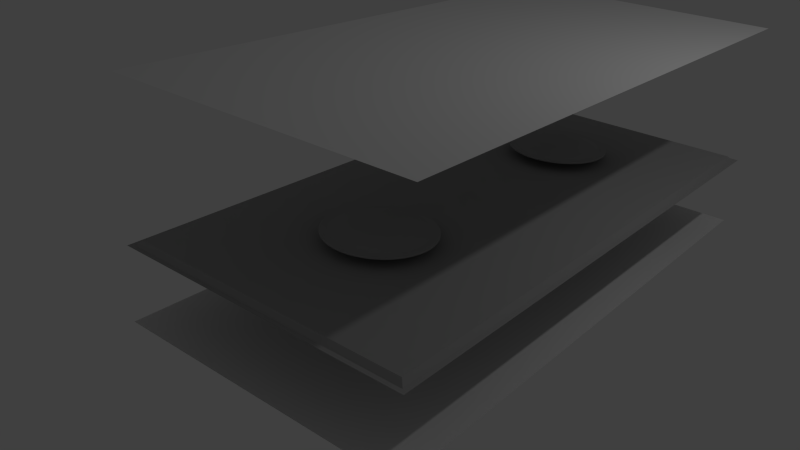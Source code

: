 # Source: light01.blend  (saved by Blender 2.74.0; exported with 4.5.12 LTS)
import bpy
from mathutils import Matrix  # noqa: F401  (used for matrix-valued properties, if any)

bpy.ops.wm.read_factory_settings(use_empty=True)
scene = bpy.context.scene
scene.name = 'Scene'

# ---- collections
col_collection_1 = bpy.data.collections.new('Collection 1'); scene.collection.children.link(col_collection_1)

# ---- materials (node trees are filled in below, after node groups)
mat_output = bpy.data.materials.new('output')
mat_output.alpha_threshold = 0.0
mat_output.use_transparent_shadow = False
mat_output.roughness = 0.5
mat_light01 = bpy.data.materials.new('light01')
mat_light01.alpha_threshold = 0.0
mat_light01.use_transparent_shadow = False
mat_light01.roughness = 0.5
mat_metal1 = bpy.data.materials.new('metal1')
mat_metal1.alpha_threshold = 0.0
mat_metal1.use_transparent_shadow = False
mat_metal1.diffuse_color = (0.4, 0.4, 0.4, 1.0)
mat_metal1.specular_color = (0.8, 0.8, 0.8)
mat_metal1.roughness = 0.5
mat_metal1.specular_intensity = 0.75
mat_metal1.line_color = (0.0, 0.0, 0.0, 1.0)

# ---- material node trees

# ---- world
world_world = bpy.data.worlds.new('World'); scene.world = world_world
world_world.color = (0.05088, 0.05088, 0.05088)
world_world.use_sun_shadow = False
world_world.sun_shadow_jitter_overblur = 0.0
world_world.cycles.sampling_method = 'MANUAL'
world_world.cycles.sample_map_resolution = 256

# ---- cameras
cam_camera = bpy.data.cameras.new('Camera')
cam_camera.clip_end = 100.0
cam_camera.lens = 35.0
cam_camera.sensor_width = 32.0
cam_camera.sensor_height = 18.0
cam_camera.ortho_scale = 7.314
cam_camera.dof.focus_distance = 0.0
cam_camera.dof.aperture_fstop = 128.0

# ---- lights
light_lamp = bpy.data.lights.new('Lamp', 'POINT')
light_lamp.transmission_factor = 0.0
light_lamp.cutoff_distance = 30.0
light_lamp.energy = 100.0
light_lamp.shadow_buffer_clip_start = 1.001
light_lamp.shadow_soft_size = 0.1
light_lamp.shadow_maximum_resolution = 0.006
light_lamp.use_absolute_resolution = True
light_lamp.cycles.use_multiple_importance_sampling = False

# ---- meshes
me_plane_001 = bpy.data.meshes.new('Plane.001')
me_plane_001.from_pydata([(1.0, -2.0, 0.0), (-1.0, -2.0, 0.0), (1.0, 2.0, 0.0), (-1.0, 2.0, 0.0)], [], [(1, 0, 2, 3)])
me_plane_001.polygons.foreach_set('material_index', [1])
_uv = me_plane_001.uv_layers.new(name='UVMap')
_uv.uv.foreach_set('vector', [0.0, 0.0, 1.0, 0.0, 1.0, 1.0, 0.0, 1.0])
me_plane_001.materials.append(mat_output)
me_plane_001.materials.append(mat_light01)
me_plane_001.use_remesh_preserve_volume = False
me_plane_001.use_remesh_preserve_attributes = False
me_plane_001.use_mirror_vertex_groups = False
me_plane_001.update()
me_plane_003 = bpy.data.meshes.new('Plane.003')
me_plane_003.from_pydata([(1.0, -2.0, 0.0), (-1.0, -2.0, 0.0), (1.0, 2.0, 0.0), (-1.0, 2.0, 0.0)], [], [(1, 0, 2, 3)])
_uv = me_plane_003.uv_layers.new(name='UVMap')
_uv.uv.foreach_set('vector', [0.0, 0.0, 1.0, 0.0, 1.0, 1.0, 0.0, 1.0])
me_plane_003.materials.append(mat_output)
me_plane_003.use_remesh_preserve_volume = False
me_plane_003.use_remesh_preserve_attributes = False
me_plane_003.use_mirror_vertex_groups = False
me_plane_003.update()
me_plane = bpy.data.meshes.new('Plane')
me_plane.from_pydata([(0.0, -0.65, 0.09375), (0.0, -0.65, 0.1016), (0.03229, -0.6515, 0.09375), (0.03229, -0.6515, 0.1016), (0.06431, -0.656, 0.09375), (0.06431, -0.656, 0.1016), (0.09578, -0.6634, 0.09375), (0.09578, -0.6634, 0.1016), (0.1264, -0.6736, 0.09375), (0.1264, -0.6736, 0.1016), (0.156, -0.6867, 0.09375), (0.156, -0.6867, 0.1016), (0.1843, -0.7024, 0.09375), (0.1843, -0.7024, 0.1016), (0.2109, -0.7207, 0.09375), (0.2109, -0.7207, 0.1016), (0.2358, -0.7413, 0.09375), (0.2358, -0.7413, 0.1016), (0.2587, -0.7642, 0.09375), (0.2587, -0.7642, 0.1016), (0.2793, -0.7891, 0.09375), (0.2793, -0.7891, 0.1016), (0.2976, -0.8157, 0.09375), (0.2976, -0.8157, 0.1016), (0.3133, -0.844, 0.09375), (0.3133, -0.844, 0.1016), (0.3264, -0.8736, 0.09375), (0.3264, -0.8736, 0.1016), (0.3366, -0.9042, 0.09375), (0.3366, -0.9042, 0.1016), (0.344, -0.9357, 0.09375), (0.344, -0.9357, 0.1016), (0.3485, -0.9677, 0.09375), (0.3485, -0.9677, 0.1016), (0.35, -1.0, 0.09375), (0.35, -1.0, 0.1016), (0.3485, -1.032, 0.09375), (0.3485, -1.032, 0.1016), (0.344, -1.064, 0.09375), (0.344, -1.064, 0.1016), (0.3366, -1.096, 0.09375), (0.3366, -1.096, 0.1016), (0.3264, -1.126, 0.09375), (0.3264, -1.126, 0.1016), (0.3133, -1.156, 0.09375), (0.3133, -1.156, 0.1016), (0.2976, -1.184, 0.09375), (0.2976, -1.184, 0.1016), (0.2793, -1.211, 0.09375), (0.2793, -1.211, 0.1016), (0.2587, -1.236, 0.09375), (0.2587, -1.236, 0.1016), (0.2358, -1.259, 0.09375), (0.2358, -1.259, 0.1016), (0.2109, -1.279, 0.09375), (0.2109, -1.279, 0.1016), (0.1843, -1.298, 0.09375), (0.1843, -1.298, 0.1016), (0.156, -1.313, 0.09375), (0.156, -1.313, 0.1016), (0.1264, -1.326, 0.09375), (0.1264, -1.326, 0.1016), (0.09578, -1.337, 0.09375), (0.09578, -1.337, 0.1016), (0.06431, -1.344, 0.09375), (0.06431, -1.344, 0.1016), (0.03229, -1.349, 0.09375), (0.03229, -1.349, 0.1016), (-3.644e-07, -1.35, 0.09375), (-3.644e-07, -1.35, 0.1016), (-0.03229, -1.349, 0.09375), (-0.03229, -1.349, 0.1016), (-0.06431, -1.344, 0.09375), (-0.06431, -1.344, 0.1016), (-0.09578, -1.337, 0.09375), (-0.09578, -1.337, 0.1016), (-0.1264, -1.326, 0.09375), (-0.1264, -1.326, 0.1016), (-0.156, -1.313, 0.09375), (-0.156, -1.313, 0.1016), (-0.1843, -1.298, 0.09375), (-0.1843, -1.298, 0.1016), (-0.2109, -1.279, 0.09375), (-0.2109, -1.279, 0.1016), (-0.2358, -1.259, 0.09375), (-0.2358, -1.259, 0.1016), (-0.2587, -1.236, 0.09375), (-0.2587, -1.236, 0.1016), (-0.2793, -1.211, 0.09375), (-0.2793, -1.211, 0.1016), (-0.2976, -1.184, 0.09375), (-0.2976, -1.184, 0.1016), (-0.3133, -1.156, 0.09375), (-0.3133, -1.156, 0.1016), (-0.3264, -1.126, 0.09375), (-0.3264, -1.126, 0.1016), (-0.3366, -1.096, 0.09375), (-0.3366, -1.096, 0.1016), (-0.344, -1.064, 0.09375), (-0.344, -1.064, 0.1016), (-0.3485, -1.032, 0.09375), (-0.3485, -1.032, 0.1016), (-0.35, -1.0, 0.09375), (-0.35, -1.0, 0.1016), (-0.3485, -0.9677, 0.09375), (-0.3485, -0.9677, 0.1016), (-0.344, -0.9357, 0.09375), (-0.344, -0.9357, 0.1016), (-0.3366, -0.9042, 0.09375), (-0.3366, -0.9042, 0.1016), (-0.3264, -0.8736, 0.09375), (-0.3264, -0.8736, 0.1016), (-0.3133, -0.844, 0.09375), (-0.3133, -0.844, 0.1016), (-0.2976, -0.8157, 0.09375), (-0.2976, -0.8157, 0.1016), (-0.2793, -0.7891, 0.09375), (-0.2793, -0.7891, 0.1016), (-0.2587, -0.7642, 0.09375), (-0.2587, -0.7642, 0.1016), (-0.2358, -0.7413, 0.09375), (-0.2358, -0.7413, 0.1016), (-0.2109, -0.7207, 0.09375), (-0.2109, -0.7207, 0.1016), (-0.1843, -0.7024, 0.09375), (-0.1843, -0.7024, 0.1016), (-0.156, -0.6867, 0.09375), (-0.156, -0.6867, 0.1016), (-0.1264, -0.6736, 0.09375), (-0.1264, -0.6736, 0.1016), (-0.09578, -0.6634, 0.09375), (-0.09578, -0.6634, 0.1016), (-0.06431, -0.656, 0.09375), (-0.06431, -0.656, 0.1016), (-0.03229, -0.6515, 0.09375), (-0.03229, -0.6515, 0.1016), (-2.356e-09, -0.6539, 0.1041), (0.03193, -0.6554, 0.1041), (0.06359, -0.6598, 0.1041), (0.09471, -0.6671, 0.1041), (0.125, -0.6773, 0.1041), (0.1543, -0.6902, 0.1041), (0.1822, -0.7058, 0.1041), (0.2086, -0.7238, 0.1041), (0.2332, -0.7442, 0.1041), (0.2558, -0.7668, 0.1041), (0.2762, -0.7914, 0.1041), (0.2942, -0.8178, 0.1041), (0.3098, -0.8457, 0.1041), (0.3227, -0.875, 0.1041), (0.3329, -0.9053, 0.1041), (0.3402, -0.9364, 0.1041), (0.3446, -0.9681, 0.1041), (0.3461, -1.0, 0.1041), (0.3446, -1.032, 0.1041), (0.3402, -1.064, 0.1041), (0.3329, -1.095, 0.1041), (0.3227, -1.125, 0.1041), (0.3098, -1.154, 0.1041), (0.2942, -1.182, 0.1041), (0.2762, -1.209, 0.1041), (0.2558, -1.233, 0.1041), (0.2332, -1.256, 0.1041), (0.2086, -1.276, 0.1041), (0.1822, -1.294, 0.1041), (0.1543, -1.31, 0.1041), (0.125, -1.323, 0.1041), (0.09471, -1.333, 0.1041), (0.06359, -1.34, 0.1041), (0.03193, -1.345, 0.1041), (-3.627e-07, -1.346, 0.1041), (-0.03193, -1.345, 0.1041), (-0.06359, -1.34, 0.1041), (-0.09471, -1.333, 0.1041), (-0.125, -1.323, 0.1041), (-0.1543, -1.31, 0.1041), (-0.1822, -1.294, 0.1041), (-0.2086, -1.276, 0.1041), (-0.2332, -1.256, 0.1041), (-0.2558, -1.233, 0.1041), (-0.2762, -1.209, 0.1041), (-0.2942, -1.182, 0.1041), (-0.3098, -1.154, 0.1041), (-0.3227, -1.125, 0.1041), (-0.3329, -1.095, 0.1041), (-0.3402, -1.064, 0.1041), (-0.3446, -1.032, 0.1041), (-0.3461, -1.0, 0.1041), (-0.3446, -0.9681, 0.1041), (-0.3402, -0.9364, 0.1041), (-0.3329, -0.9053, 0.1041), (-0.3227, -0.875, 0.1041), (-0.3098, -0.8457, 0.1041), (-0.2942, -0.8178, 0.1041), (-0.2762, -0.7914, 0.1041), (-0.2558, -0.7668, 0.1041), (-0.2332, -0.7442, 0.1041), (-0.2086, -0.7238, 0.1041), (-0.1822, -0.7058, 0.1041), (-0.1543, -0.6902, 0.1041), (-0.125, -0.6773, 0.1041), (-0.09471, -0.6671, 0.1041), (-0.06359, -0.6598, 0.1041), (-0.03193, -0.6554, 0.1041), (-3.137e-08, -0.6996, 0.1041), (0.02771, -0.7009, 0.1041), (0.05519, -0.7048, 0.1041), (0.0822, -0.7111, 0.1041), (0.1085, -0.7199, 0.1041), (0.1339, -0.7311, 0.1041), (0.1581, -0.7446, 0.1041), (0.181, -0.7603, 0.1041), (0.2024, -0.778, 0.1041), (0.222, -0.7976, 0.1041), (0.2397, -0.819, 0.1041), (0.2554, -0.8419, 0.1041), (0.2689, -0.8661, 0.1041), (0.2801, -0.8915, 0.1041), (0.2889, -0.9178, 0.1041), (0.2952, -0.9448, 0.1041), (0.2991, -0.9723, 0.1041), (0.3004, -1.0, 0.1041), (0.2991, -1.028, 0.1041), (0.2952, -1.055, 0.1041), (0.2889, -1.082, 0.1041), (0.2801, -1.109, 0.1041), (0.2689, -1.134, 0.1041), (0.2554, -1.158, 0.1041), (0.2397, -1.181, 0.1041), (0.222, -1.202, 0.1041), (0.2024, -1.222, 0.1041), (0.181, -1.24, 0.1041), (0.1581, -1.255, 0.1041), (0.1339, -1.269, 0.1041), (0.1085, -1.28, 0.1041), (0.0822, -1.289, 0.1041), (0.05519, -1.295, 0.1041), (0.02771, -1.299, 0.1041), (-3.441e-07, -1.3, 0.1041), (-0.02771, -1.299, 0.1041), (-0.05519, -1.295, 0.1041), (-0.0822, -1.289, 0.1041), (-0.1085, -1.28, 0.1041), (-0.1339, -1.269, 0.1041), (-0.1581, -1.255, 0.1041), (-0.181, -1.24, 0.1041), (-0.2024, -1.222, 0.1041), (-0.222, -1.202, 0.1041), (-0.2397, -1.181, 0.1041), (-0.2554, -1.158, 0.1041), (-0.2689, -1.134, 0.1041), (-0.2801, -1.109, 0.1041), (-0.2889, -1.082, 0.1041), (-0.2952, -1.055, 0.1041), (-0.2991, -1.028, 0.1041), (-0.3004, -1.0, 0.1041), (-0.2991, -0.9723, 0.1041), (-0.2952, -0.9448, 0.1041), (-0.2889, -0.9178, 0.1041), (-0.2801, -0.8915, 0.1041), (-0.2689, -0.8661, 0.1041), (-0.2554, -0.8419, 0.1041), (-0.2397, -0.819, 0.1041), (-0.222, -0.7976, 0.1041), (-0.2024, -0.778, 0.1041), (-0.181, -0.7603, 0.1041), (-0.1581, -0.7446, 0.1041), (-0.1339, -0.7311, 0.1041), (-0.1085, -0.7199, 0.1041), (-0.0822, -0.7111, 0.1041), (-0.05519, -0.7048, 0.1041), (-0.02771, -0.7009, 0.1041), (-0.01882, -0.7969, 0.1276), (-0.03748, -0.7995, 0.1276), (-0.05581, -0.8038, 0.1276), (-0.07367, -0.8098, 0.1276), (-0.09091, -0.8174, 0.1276), (-0.1074, -0.8266, 0.1276), (-0.1229, -0.8372, 0.1276), (-0.1374, -0.8493, 0.1276), (-0.1507, -0.8626, 0.1276), (-0.1628, -0.8771, 0.1276), (-0.1734, -0.8926, 0.1276), (-0.1826, -0.9091, 0.1276), (-0.1902, -0.9263, 0.1276), (-0.1962, -0.9442, 0.1276), (-0.2005, -0.9625, 0.1276), (-0.2031, -0.9812, 0.1276), (-0.2039, -1.0, 0.1276), (-0.2031, -1.019, 0.1276), (-0.2005, -1.037, 0.1276), (-0.1962, -1.056, 0.1276), (-0.1902, -1.074, 0.1276), (-0.1826, -1.091, 0.1276), (-0.1734, -1.107, 0.1276), (-0.1628, -1.123, 0.1276), (-0.1507, -1.137, 0.1276), (-0.1374, -1.151, 0.1276), (-0.1229, -1.163, 0.1276), (-0.1074, -1.173, 0.1276), (-0.09091, -1.183, 0.1276), (-0.07367, -1.19, 0.1276), (-0.05581, -1.196, 0.1276), (-0.03748, -1.2, 0.1276), (-0.01882, -1.203, 0.1276), (-3.057e-07, -1.204, 0.1276), (0.01882, -1.203, 0.1276), (0.03747, -1.2, 0.1276), (0.05581, -1.196, 0.1276), (0.07367, -1.19, 0.1276), (0.09091, -1.183, 0.1276), (0.1074, -1.173, 0.1276), (0.1229, -1.163, 0.1276), (0.1374, -1.151, 0.1276), (0.1507, -1.137, 0.1276), (0.1628, -1.123, 0.1276), (0.1734, -1.107, 0.1276), (0.1826, -1.091, 0.1276), (0.1902, -1.074, 0.1276), (0.1962, -1.056, 0.1276), (0.2005, -1.037, 0.1276), (0.2031, -1.019, 0.1276), (0.2039, -1.0, 0.1276), (0.2031, -0.9812, 0.1276), (0.2005, -0.9625, 0.1276), (0.1962, -0.9442, 0.1276), (0.1902, -0.9263, 0.1276), (0.1826, -0.9091, 0.1276), (0.1734, -0.8926, 0.1276), (0.1628, -0.8771, 0.1276), (0.1507, -0.8626, 0.1276), (0.1374, -0.8493, 0.1276), (0.1229, -0.8372, 0.1276), (0.1074, -0.8266, 0.1276), (0.09091, -0.8174, 0.1276), (0.07367, -0.8098, 0.1276), (0.05581, -0.8038, 0.1276), (0.03747, -0.7995, 0.1276), (0.01882, -0.7969, 0.1276), (-9.34e-08, -0.7961, 0.1276), (-0.00776, -0.9163, 0.1432), (-0.01545, -0.9173, 0.1432), (-0.02302, -0.9191, 0.1432), (-0.03038, -0.9216, 0.1432), (-0.03749, -0.9247, 0.1432), (-0.04427, -0.9285, 0.1432), (-0.05068, -0.9329, 0.1432), (-0.05666, -0.9378, 0.1432), (-0.06215, -0.9433, 0.1432), (-0.06711, -0.9493, 0.1432), (-0.0715, -0.9557, 0.1432), (-0.07528, -0.9625, 0.1432), (-0.07842, -0.9696, 0.1432), (-0.08089, -0.977, 0.1432), (-0.08267, -0.9845, 0.1432), (-0.08374, -0.9922, 0.1432), (-0.0841, -1.0, 0.1432), (-0.08374, -1.008, 0.1432), (-0.08267, -1.015, 0.1432), (-0.08089, -1.023, 0.1432), (-0.07842, -1.03, 0.1432), (-0.07528, -1.037, 0.1432), (-0.0715, -1.044, 0.1432), (-0.06711, -1.051, 0.1432), (-0.06215, -1.057, 0.1432), (-0.05666, -1.062, 0.1432), (-0.05068, -1.067, 0.1432), (-0.04427, -1.072, 0.1432), (-0.03749, -1.075, 0.1432), (-0.03038, -1.078, 0.1432), (-0.02302, -1.081, 0.1432), (-0.01545, -1.083, 0.1432), (-0.00776, -1.084, 0.1432), (-2.51e-07, -1.084, 0.1432), (0.00776, -1.084, 0.1432), (0.01545, -1.083, 0.1432), (0.02302, -1.081, 0.1432), (0.03038, -1.078, 0.1432), (0.03749, -1.075, 0.1432), (0.04427, -1.072, 0.1432), (0.05068, -1.067, 0.1432), (0.05666, -1.062, 0.1432), (0.06215, -1.057, 0.1432), (0.06711, -1.051, 0.1432), (0.0715, -1.044, 0.1432), (0.07528, -1.037, 0.1432), (0.07842, -1.03, 0.1432), (0.08089, -1.023, 0.1432), (0.08267, -1.015, 0.1432), (0.08374, -1.008, 0.1432), (0.0841, -1.0, 0.1432), (0.08374, -0.9922, 0.1432), (0.08267, -0.9845, 0.1432), (0.08089, -0.977, 0.1432), (0.07842, -0.9696, 0.1432), (0.07528, -0.9625, 0.1432), (0.0715, -0.9557, 0.1432), (0.06711, -0.9493, 0.1432), (0.06215, -0.9433, 0.1432), (0.05666, -0.9378, 0.1432), (0.05068, -0.9329, 0.1432), (0.04427, -0.9285, 0.1432), (0.03749, -0.9247, 0.1432), (0.03038, -0.9216, 0.1432), (0.02302, -0.9191, 0.1432), (0.01545, -0.9173, 0.1432), (0.00776, -0.9163, 0.1432), (-1.634e-07, -0.9159, 0.1432), (-2.168e-07, -1.0, 0.1487), (0.1138, -0.7715, 0.1159), (-0.04691, -0.749, 0.1159), (0.02356, -1.254, 0.1159), (-0.1887, -1.172, 0.1159), (0.2037, -1.154, 0.1159), (-0.2171, -0.8656, 0.1159), (0.1138, -1.229, 0.1159), (-0.2456, -1.07, 0.1159), (0.1344, -0.7829, 0.1159), (-0.1138, -1.229, 0.1159), (-0.02356, -1.254, 0.1159), (-0.2171, -1.134, 0.1159), (0.172, -1.189, 0.1159), (-0.2037, -0.8461, 0.1159), (0.2553, -1.0, 0.1159), (-0.2542, -1.024, 0.1159), (0.2171, -1.134, 0.1159), (-0.1539, -1.204, 0.1159), (0.2381, -1.092, 0.1159), (0.2037, -0.8461, 0.1159), (0.1344, -1.217, 0.1159), (-6.054e-08, -0.7447, 0.1159), (0.251, -1.047, 0.1159), (-0.04691, -1.251, 0.1159), (-0.1344, -0.7829, 0.1159), (0.06987, -1.246, 0.1159), (-0.251, -0.9531, 0.1159), (-0.09223, -0.7619, 0.1159), (0.2285, -0.8862, 0.1159), (-0.2553, -1.0, 0.1159), (0.2456, -0.9301, 0.1159), (-0.2381, -0.9078, 0.1159), (0.06987, -0.7544, 0.1159), (-0.2037, -1.154, 0.1159), (0.1539, -0.7963, 0.1159), (-0.1887, -0.828, 0.1159), (0.2285, -1.114, 0.1159), (-0.06987, -1.246, 0.1159), (0.251, -0.9531, 0.1159), (-0.2542, -0.9764, 0.1159), (-0.02356, -0.7458, 0.1159), (0.09223, -1.238, 0.1159), (0.172, -0.8113, 0.1159), (-0.172, -0.8113, 0.1159), (0.02356, -0.7458, 0.1159), (-0.09223, -1.238, 0.1159), (0.2542, -0.9764, 0.1159), (0.1887, -0.828, 0.1159), (-0.1539, -0.7963, 0.1159), (0.04691, -0.749, 0.1159), (-0.2456, -0.9301, 0.1159), (0.04691, -1.251, 0.1159), (-0.2381, -1.092, 0.1159), (0.1887, -1.172, 0.1159), (-0.1344, -1.217, 0.1159), (0.2542, -1.024, 0.1159), (0.2171, -0.8656, 0.1159), (-0.1138, -0.7715, 0.1159), (0.09223, -0.7619, 0.1159), (-0.2285, -0.8862, 0.1159), (-3.263e-07, -1.255, 0.1159), (-0.251, -1.047, 0.1159), (0.1539, -1.204, 0.1159), (-0.172, -1.189, 0.1159), (0.2456, -1.07, 0.1159), (0.2381, -0.9078, 0.1159), (-0.06987, -0.7544, 0.1159), (-0.2285, -1.114, 0.1159), (0.1067, -0.8829, 0.1354), (0.09547, -0.8736, 0.1354), (-0.1347, -1.083, 0.1354), (-0.1264, -1.095, 0.1354), (-1.195e-07, -0.8416, 0.1354), (-0.01462, -0.8423, 0.1354), (0.05723, -1.148, 0.1354), (0.07062, -1.142, 0.1354), (0.1557, -0.9709, 0.1354), (0.1524, -0.9566, 0.1354), (-0.1577, -0.9854, 0.1354), (-0.1584, -1.0, 0.1354), (-0.02911, -0.8443, 0.1354), (-0.04336, -1.152, 0.1354), (-0.02911, -1.156, 0.1354), (-0.1171, -0.8933, 0.1354), (-0.1264, -0.9045, 0.1354), (0.1418, -1.071, 0.1354), (0.1477, -1.057, 0.1354), (0.0834, -0.8653, 0.1354), (-0.1171, -1.107, 0.1354), (-0.04336, -0.8476, 0.1354), (0.0834, -1.135, 0.1354), (0.1477, -0.9428, 0.1354), (-0.1577, -1.015, 0.1354), (-0.01462, -1.158, 0.1354), (-0.1347, -0.9166, 0.1354), (0.1524, -1.043, 0.1354), (0.07062, -0.8582, 0.1354), (-0.1067, -1.117, 0.1354), (-0.05723, -0.8523, 0.1354), (0.09547, -1.126, 0.1354), (0.1418, -0.9294, 0.1354), (-0.1557, -1.029, 0.1354), (-2.845e-07, -1.158, 0.1354), (-0.1418, -0.9294, 0.1354), (0.1557, -1.029, 0.1354), (0.05723, -0.8523, 0.1354), (-0.09547, -1.126, 0.1354), (-0.07062, -0.8582, 0.1354), (0.1067, -1.117, 0.1354), (0.1347, -0.9166, 0.1354), (-0.1524, -1.043, 0.1354), (0.01462, -1.158, 0.1354), (-0.1477, -0.9428, 0.1354), (0.1577, -1.015, 0.1354), (0.04335, -0.8476, 0.1354), (-0.0834, -1.135, 0.1354), (-0.0834, -0.8653, 0.1354), (0.1171, -1.107, 0.1354), (0.1264, -0.9045, 0.1354), (-0.1477, -1.057, 0.1354), (0.02911, -1.156, 0.1354), (-0.1524, -0.9566, 0.1354), (0.1584, -1.0, 0.1354), (0.02911, -0.8443, 0.1354), (-0.07062, -1.142, 0.1354), (-0.09547, -0.8736, 0.1354), (0.1264, -1.095, 0.1354), (0.1171, -0.8933, 0.1354), (-0.1418, -1.071, 0.1354), (0.04335, -1.152, 0.1354), (-0.1557, -0.9709, 0.1354), (0.1577, -0.9854, 0.1354), (0.01462, -0.8423, 0.1354), (-0.05723, -1.148, 0.1354), (-0.1067, -0.8829, 0.1354), (0.1347, -1.083, 0.1354), (-0.00388, -0.9581, 0.1471), (-0.007727, -0.9587, 0.1471), (-0.01151, -1.04, 0.1471), (-0.007727, -1.041, 0.1471), (-0.03108, -0.9717, 0.1471), (-0.03356, -0.9747, 0.1471), (0.03764, -1.019, 0.1471), (0.03921, -1.015, 0.1471), (0.02534, -0.9664, 0.1471), (0.02214, -0.9642, 0.1471), (-0.03356, -1.025, 0.1471), (-0.03108, -1.028, 0.1471), (-0.01151, -0.9596, 0.1471), (0.01874, -1.038, 0.1471), (0.02214, -1.036, 0.1471), (0.04044, -0.9885, 0.1471), (0.03921, -0.9848, 0.1471), (-0.04205, -1.0, 0.1471), (-0.04187, -1.004, 0.1471), (-0.00388, -1.042, 0.1471), (-0.03575, -0.9779, 0.1471), (0.04044, -1.012, 0.1471), (0.01874, -0.9624, 0.1471), (-0.02833, -1.031, 0.1471), (-0.01519, -0.9608, 0.1471), (0.02534, -1.034, 0.1471), (0.03764, -0.9813, 0.1471), (-0.04133, -1.008, 0.1471), (-2.339e-07, -1.042, 0.1471), (-0.03764, -0.9813, 0.1471), (0.04133, -1.008, 0.1471), (0.01519, -0.9608, 0.1471), (-0.02534, -1.034, 0.1471), (-0.01874, -0.9624, 0.1471), (0.02833, -1.031, 0.1471), (0.03575, -0.9779, 0.1471), (-0.04045, -1.012, 0.1471), (0.00388, -1.042, 0.1471), (-0.03921, -0.9848, 0.1471), (0.04187, -1.004, 0.1471), (0.01151, -0.9596, 0.1471), (-0.02214, -1.036, 0.1471), (-0.02214, -0.9642, 0.1471), (0.03108, -1.028, 0.1471), (0.03356, -0.9747, 0.1471), (-0.03921, -1.015, 0.1471), (0.007727, -1.041, 0.1471), (-0.04045, -0.9885, 0.1471), (0.04205, -1.0, 0.1471), (0.007727, -0.9587, 0.1471), (-0.01874, -1.038, 0.1471), (-0.02534, -0.9664, 0.1471), (0.03356, -1.025, 0.1471), (0.03108, -0.9717, 0.1471), (-0.03764, -1.019, 0.1471), (0.01151, -1.04, 0.1471), (0.04187, -0.9961, 0.1471), (-0.04133, -0.9923, 0.1471), (0.00388, -0.9581, 0.1471), (-0.01519, -1.039, 0.1471), (0.03575, -1.022, 0.1471), (-0.02833, -0.9689, 0.1471), (0.02833, -0.9689, 0.1471), (-0.03575, -1.022, 0.1471), (0.01519, -1.039, 0.1471), (-0.04187, -0.9961, 0.1471), (0.04133, -0.9923, 0.1471), (-1.901e-07, -0.9579, 0.1471), (0.0, 1.35, 0.09375), (0.0, 1.35, 0.1016), (0.03229, 1.349, 0.09375), (0.03229, 1.349, 0.1016), (0.06431, 1.344, 0.09375), (0.06431, 1.344, 0.1016), (0.09578, 1.337, 0.09375), (0.09578, 1.337, 0.1016), (0.1264, 1.326, 0.09375), (0.1264, 1.326, 0.1016), (0.156, 1.313, 0.09375), (0.156, 1.313, 0.1016), (0.1843, 1.298, 0.09375), (0.1843, 1.298, 0.1016), (0.2109, 1.279, 0.09375), (0.2109, 1.279, 0.1016), (0.2358, 1.259, 0.09375), (0.2358, 1.259, 0.1016), (0.2587, 1.236, 0.09375), (0.2587, 1.236, 0.1016), (0.2793, 1.211, 0.09375), (0.2793, 1.211, 0.1016), (0.2976, 1.184, 0.09375), (0.2976, 1.184, 0.1016), (0.3133, 1.156, 0.09375), (0.3133, 1.156, 0.1016), (0.3264, 1.126, 0.09375), (0.3264, 1.126, 0.1016), (0.3366, 1.096, 0.09375), (0.3366, 1.096, 0.1016), (0.344, 1.064, 0.09375), (0.344, 1.064, 0.1016), (0.3485, 1.032, 0.09375), (0.3485, 1.032, 0.1016), (0.35, 1.0, 0.09375), (0.35, 1.0, 0.1016), (0.3485, 0.9677, 0.09375), (0.3485, 0.9677, 0.1016), (0.344, 0.9357, 0.09375), (0.344, 0.9357, 0.1016), (0.3366, 0.9042, 0.09375), (0.3366, 0.9042, 0.1016), (0.3264, 0.8736, 0.09375), (0.3264, 0.8736, 0.1016), (0.3133, 0.844, 0.09375), (0.3133, 0.844, 0.1016), (0.2976, 0.8157, 0.09375), (0.2976, 0.8157, 0.1016), (0.2793, 0.7891, 0.09375), (0.2793, 0.7891, 0.1016), (0.2587, 0.7642, 0.09375), (0.2587, 0.7642, 0.1016), (0.2358, 0.7413, 0.09375), (0.2358, 0.7413, 0.1016), (0.2109, 0.7207, 0.09375), (0.2109, 0.7207, 0.1016), (0.1843, 0.7024, 0.09375), (0.1843, 0.7024, 0.1016), (0.156, 0.6867, 0.09375), (0.156, 0.6867, 0.1016), (0.1264, 0.6736, 0.09375), (0.1264, 0.6736, 0.1016), (0.09578, 0.6634, 0.09375), (0.09578, 0.6634, 0.1016), (0.06431, 0.656, 0.09375), (0.06431, 0.656, 0.1016), (0.03229, 0.6515, 0.09375), (0.03229, 0.6515, 0.1016), (-3.644e-07, 0.65, 0.09375), (-3.644e-07, 0.65, 0.1016), (-0.03229, 0.6515, 0.09375), (-0.03229, 0.6515, 0.1016), (-0.06431, 0.656, 0.09375), (-0.06431, 0.656, 0.1016), (-0.09578, 0.6634, 0.09375), (-0.09578, 0.6634, 0.1016), (-0.1264, 0.6736, 0.09375), (-0.1264, 0.6736, 0.1016), (-0.156, 0.6867, 0.09375), (-0.156, 0.6867, 0.1016), (-0.1843, 0.7024, 0.09375), (-0.1843, 0.7024, 0.1016), (-0.2109, 0.7207, 0.09375), (-0.2109, 0.7207, 0.1016), (-0.2358, 0.7413, 0.09375), (-0.2358, 0.7413, 0.1016), (-0.2587, 0.7642, 0.09375), (-0.2587, 0.7642, 0.1016), (-0.2793, 0.7891, 0.09375), (-0.2793, 0.7891, 0.1016), (-0.2976, 0.8157, 0.09375), (-0.2976, 0.8157, 0.1016), (-0.3133, 0.844, 0.09375), (-0.3133, 0.844, 0.1016), (-0.3264, 0.8736, 0.09375), (-0.3264, 0.8736, 0.1016), (-0.3366, 0.9042, 0.09375), (-0.3366, 0.9042, 0.1016), (-0.344, 0.9357, 0.09375), (-0.344, 0.9357, 0.1016), (-0.3485, 0.9677, 0.09375), (-0.3485, 0.9677, 0.1016), (-0.35, 1.0, 0.09375), (-0.35, 1.0, 0.1016), (-0.3485, 1.032, 0.09375), (-0.3485, 1.032, 0.1016), (-0.344, 1.064, 0.09375), (-0.344, 1.064, 0.1016), (-0.3366, 1.096, 0.09375), (-0.3366, 1.096, 0.1016), (-0.3264, 1.126, 0.09375), (-0.3264, 1.126, 0.1016), (-0.3133, 1.156, 0.09375), (-0.3133, 1.156, 0.1016), (-0.2976, 1.184, 0.09375), (-0.2976, 1.184, 0.1016), (-0.2793, 1.211, 0.09375), (-0.2793, 1.211, 0.1016), (-0.2587, 1.236, 0.09375), (-0.2587, 1.236, 0.1016), (-0.2358, 1.259, 0.09375), (-0.2358, 1.259, 0.1016), (-0.2109, 1.279, 0.09375), (-0.2109, 1.279, 0.1016), (-0.1843, 1.298, 0.09375), (-0.1843, 1.298, 0.1016), (-0.156, 1.313, 0.09375), (-0.156, 1.313, 0.1016), (-0.1264, 1.326, 0.09375), (-0.1264, 1.326, 0.1016), (-0.09578, 1.337, 0.09375), (-0.09578, 1.337, 0.1016), (-0.06431, 1.344, 0.09375), (-0.06431, 1.344, 0.1016), (-0.03229, 1.349, 0.09375), (-0.03229, 1.349, 0.1016), (-2.356e-09, 1.346, 0.1041), (0.03193, 1.345, 0.1041), (0.06359, 1.34, 0.1041), (0.09471, 1.333, 0.1041), (0.125, 1.323, 0.1041), (0.1543, 1.31, 0.1041), (0.1822, 1.294, 0.1041), (0.2086, 1.276, 0.1041), (0.2332, 1.256, 0.1041), (0.2558, 1.233, 0.1041), (0.2762, 1.209, 0.1041), (0.2942, 1.182, 0.1041), (0.3098, 1.154, 0.1041), (0.3227, 1.125, 0.1041), (0.3329, 1.095, 0.1041), (0.3402, 1.064, 0.1041), (0.3446, 1.032, 0.1041), (0.3461, 1.0, 0.1041), (0.3446, 0.9681, 0.1041), (0.3402, 0.9364, 0.1041), (0.3329, 0.9053, 0.1041), (0.3227, 0.875, 0.1041), (0.3098, 0.8457, 0.1041), (0.2942, 0.8178, 0.1041), (0.2762, 0.7914, 0.1041), (0.2558, 0.7668, 0.1041), (0.2332, 0.7442, 0.1041), (0.2086, 0.7238, 0.1041), (0.1822, 0.7058, 0.1041), (0.1543, 0.6902, 0.1041), (0.125, 0.6773, 0.1041), (0.09471, 0.6671, 0.1041), (0.06359, 0.6598, 0.1041), (0.03193, 0.6554, 0.1041), (-3.627e-07, 0.6539, 0.1041), (-0.03193, 0.6554, 0.1041), (-0.06359, 0.6598, 0.1041), (-0.09471, 0.6671, 0.1041), (-0.125, 0.6773, 0.1041), (-0.1543, 0.6902, 0.1041), (-0.1822, 0.7058, 0.1041), (-0.2086, 0.7238, 0.1041), (-0.2332, 0.7442, 0.1041), (-0.2558, 0.7668, 0.1041), (-0.2762, 0.7914, 0.1041), (-0.2942, 0.8178, 0.1041), (-0.3098, 0.8457, 0.1041), (-0.3227, 0.875, 0.1041), (-0.3329, 0.9053, 0.1041), (-0.3402, 0.9364, 0.1041), (-0.3446, 0.9681, 0.1041), (-0.3461, 1.0, 0.1041), (-0.3446, 1.032, 0.1041), (-0.3402, 1.064, 0.1041), (-0.3329, 1.095, 0.1041), (-0.3227, 1.125, 0.1041), (-0.3098, 1.154, 0.1041), (-0.2942, 1.182, 0.1041), (-0.2762, 1.209, 0.1041), (-0.2558, 1.233, 0.1041), (-0.2332, 1.256, 0.1041), (-0.2086, 1.276, 0.1041), (-0.1822, 1.294, 0.1041), (-0.1543, 1.31, 0.1041), (-0.125, 1.323, 0.1041), (-0.09471, 1.333, 0.1041), (-0.06359, 1.34, 0.1041), (-0.03193, 1.345, 0.1041), (-3.137e-08, 1.3, 0.1041), (0.02771, 1.299, 0.1041), (0.05519, 1.295, 0.1041), (0.0822, 1.289, 0.1041), (0.1085, 1.28, 0.1041), (0.1339, 1.269, 0.1041), (0.1581, 1.255, 0.1041), (0.181, 1.24, 0.1041), (0.2024, 1.222, 0.1041), (0.222, 1.202, 0.1041), (0.2397, 1.181, 0.1041), (0.2554, 1.158, 0.1041), (0.2689, 1.134, 0.1041), (0.2801, 1.109, 0.1041), (0.2889, 1.082, 0.1041), (0.2952, 1.055, 0.1041), (0.2991, 1.028, 0.1041), (0.3004, 1.0, 0.1041), (0.2991, 0.9723, 0.1041), (0.2952, 0.9448, 0.1041), (0.2889, 0.9178, 0.1041), (0.2801, 0.8915, 0.1041), (0.2689, 0.8661, 0.1041), (0.2554, 0.8419, 0.1041), (0.2397, 0.819, 0.1041), (0.222, 0.7976, 0.1041), (0.2024, 0.778, 0.1041), (0.181, 0.7603, 0.1041), (0.1581, 0.7446, 0.1041), (0.1339, 0.7311, 0.1041), (0.1085, 0.7199, 0.1041), (0.0822, 0.7111, 0.1041), (0.05519, 0.7048, 0.1041), (0.02771, 0.7009, 0.1041), (-3.441e-07, 0.6996, 0.1041), (-0.02771, 0.7009, 0.1041), (-0.05519, 0.7048, 0.1041), (-0.0822, 0.7111, 0.1041), (-0.1085, 0.7199, 0.1041), (-0.1339, 0.7311, 0.1041), (-0.1581, 0.7446, 0.1041), (-0.181, 0.7603, 0.1041), (-0.2024, 0.778, 0.1041), (-0.222, 0.7976, 0.1041), (-0.2397, 0.819, 0.1041), (-0.2554, 0.8419, 0.1041), (-0.2689, 0.8661, 0.1041), (-0.2801, 0.8915, 0.1041), (-0.2889, 0.9178, 0.1041), (-0.2952, 0.9448, 0.1041), (-0.2991, 0.9723, 0.1041), (-0.3004, 1.0, 0.1041), (-0.2991, 1.028, 0.1041), (-0.2952, 1.055, 0.1041), (-0.2889, 1.082, 0.1041), (-0.2801, 1.109, 0.1041), (-0.2689, 1.134, 0.1041), (-0.2554, 1.158, 0.1041), (-0.2397, 1.181, 0.1041), (-0.222, 1.202, 0.1041), (-0.2024, 1.222, 0.1041), (-0.181, 1.24, 0.1041), (-0.1581, 1.255, 0.1041), (-0.1339, 1.269, 0.1041), (-0.1085, 1.28, 0.1041), (-0.0822, 1.289, 0.1041), (-0.05519, 1.295, 0.1041), (-0.02771, 1.299, 0.1041), (-0.01882, 1.203, 0.1276), (-0.03748, 1.2, 0.1276), (-0.05581, 1.196, 0.1276), (-0.07367, 1.19, 0.1276), (-0.09091, 1.183, 0.1276), (-0.1074, 1.173, 0.1276), (-0.1229, 1.163, 0.1276), (-0.1374, 1.151, 0.1276), (-0.1507, 1.137, 0.1276), (-0.1628, 1.123, 0.1276), (-0.1734, 1.107, 0.1276), (-0.1826, 1.091, 0.1276), (-0.1902, 1.074, 0.1276), (-0.1962, 1.056, 0.1276), (-0.2005, 1.037, 0.1276), (-0.2031, 1.019, 0.1276), (-0.2039, 1.0, 0.1276), (-0.2031, 0.9812, 0.1276), (-0.2005, 0.9625, 0.1276), (-0.1962, 0.9442, 0.1276), (-0.1902, 0.9263, 0.1276), (-0.1826, 0.9091, 0.1276), (-0.1734, 0.8926, 0.1276), (-0.1628, 0.8771, 0.1276), (-0.1507, 0.8626, 0.1276), (-0.1374, 0.8493, 0.1276), (-0.1229, 0.8372, 0.1276), (-0.1074, 0.8266, 0.1276), (-0.09091, 0.8174, 0.1276), (-0.07367, 0.8098, 0.1276), (-0.05581, 0.8038, 0.1276), (-0.03748, 0.7995, 0.1276), (-0.01882, 0.7969, 0.1276), (-3.057e-07, 0.7961, 0.1276), (0.01882, 0.7969, 0.1276), (0.03747, 0.7995, 0.1276), (0.05581, 0.8038, 0.1276), (0.07367, 0.8098, 0.1276), (0.09091, 0.8174, 0.1276), (0.1074, 0.8266, 0.1276), (0.1229, 0.8372, 0.1276), (0.1374, 0.8493, 0.1276), (0.1507, 0.8626, 0.1276), (0.1628, 0.8771, 0.1276), (0.1734, 0.8926, 0.1276), (0.1826, 0.9091, 0.1276), (0.1902, 0.9263, 0.1276), (0.1962, 0.9442, 0.1276), (0.2005, 0.9625, 0.1276), (0.2031, 0.9812, 0.1276), (0.2039, 1.0, 0.1276), (0.2031, 1.019, 0.1276), (0.2005, 1.037, 0.1276), (0.1962, 1.056, 0.1276), (0.1902, 1.074, 0.1276), (0.1826, 1.091, 0.1276), (0.1734, 1.107, 0.1276), (0.1628, 1.123, 0.1276), (0.1507, 1.137, 0.1276), (0.1374, 1.151, 0.1276), (0.1229, 1.163, 0.1276), (0.1074, 1.173, 0.1276), (0.09091, 1.183, 0.1276), (0.07367, 1.19, 0.1276), (0.05581, 1.196, 0.1276), (0.03747, 1.2, 0.1276), (0.01882, 1.203, 0.1276), (-9.34e-08, 1.204, 0.1276), (-0.00776, 1.084, 0.1432), (-0.01545, 1.083, 0.1432), (-0.02302, 1.081, 0.1432), (-0.03038, 1.078, 0.1432), (-0.03749, 1.075, 0.1432), (-0.04427, 1.072, 0.1432), (-0.05068, 1.067, 0.1432), (-0.05666, 1.062, 0.1432), (-0.06215, 1.057, 0.1432), (-0.06711, 1.051, 0.1432), (-0.0715, 1.044, 0.1432), (-0.07528, 1.037, 0.1432), (-0.07842, 1.03, 0.1432), (-0.08089, 1.023, 0.1432), (-0.08267, 1.015, 0.1432), (-0.08374, 1.008, 0.1432), (-0.0841, 1.0, 0.1432), (-0.08374, 0.9922, 0.1432), (-0.08267, 0.9845, 0.1432), (-0.08089, 0.977, 0.1432), (-0.07842, 0.9696, 0.1432), (-0.07528, 0.9625, 0.1432), (-0.0715, 0.9557, 0.1432), (-0.06711, 0.9493, 0.1432), (-0.06215, 0.9433, 0.1432), (-0.05666, 0.9378, 0.1432), (-0.05068, 0.9329, 0.1432), (-0.04427, 0.9285, 0.1432), (-0.03749, 0.9247, 0.1432), (-0.03038, 0.9216, 0.1432), (-0.02302, 0.9191, 0.1432), (-0.01545, 0.9173, 0.1432), (-0.00776, 0.9163, 0.1432), (-2.51e-07, 0.9159, 0.1432), (0.00776, 0.9163, 0.1432), (0.01545, 0.9173, 0.1432), (0.02302, 0.9191, 0.1432), (0.03038, 0.9216, 0.1432), (0.03749, 0.9247, 0.1432), (0.04427, 0.9285, 0.1432), (0.05068, 0.9329, 0.1432), (0.05666, 0.9378, 0.1432), (0.06215, 0.9433, 0.1432), (0.06711, 0.9493, 0.1432), (0.0715, 0.9557, 0.1432), (0.07528, 0.9625, 0.1432), (0.07842, 0.9696, 0.1432), (0.08089, 0.977, 0.1432), (0.08267, 0.9845, 0.1432), (0.08374, 0.9922, 0.1432), (0.0841, 1.0, 0.1432), (0.08374, 1.008, 0.1432), (0.08267, 1.015, 0.1432), (0.08089, 1.023, 0.1432), (0.07842, 1.03, 0.1432), (0.07528, 1.037, 0.1432), (0.0715, 1.044, 0.1432), (0.06711, 1.051, 0.1432), (0.06215, 1.057, 0.1432), (0.05666, 1.062, 0.1432), (0.05068, 1.067, 0.1432), (0.04427, 1.072, 0.1432), (0.03749, 1.075, 0.1432), (0.03038, 1.078, 0.1432), (0.02302, 1.081, 0.1432), (0.01545, 1.083, 0.1432), (0.00776, 1.084, 0.1432), (-1.634e-07, 1.084, 0.1432), (-2.168e-07, 1.0, 0.1487), (0.1138, 1.229, 0.1159), (-0.04691, 1.251, 0.1159), (0.02356, 0.7458, 0.1159), (-0.1887, 0.828, 0.1159), (0.2037, 0.8461, 0.1159), (-0.2171, 1.134, 0.1159), (0.1138, 0.7715, 0.1159), (-0.2456, 0.9301, 0.1159), (0.1344, 1.217, 0.1159), (-0.1138, 0.7715, 0.1159), (-0.02356, 0.7458, 0.1159), (-0.2171, 0.8656, 0.1159), (0.172, 0.8113, 0.1159), (-0.2037, 1.154, 0.1159), (0.2553, 1.0, 0.1159), (-0.2542, 0.9764, 0.1159), (0.2171, 0.8656, 0.1159), (-0.1539, 0.7963, 0.1159), (0.2381, 0.9078, 0.1159), (0.2037, 1.154, 0.1159), (0.1344, 0.7829, 0.1159), (-6.054e-08, 1.255, 0.1159), (0.251, 0.9531, 0.1159), (-0.04691, 0.749, 0.1159), (-0.1344, 1.217, 0.1159), (0.06987, 0.7544, 0.1159), (-0.251, 1.047, 0.1159), (-0.09223, 1.238, 0.1159), (0.2285, 1.114, 0.1159), (-0.2553, 1.0, 0.1159), (0.2456, 1.07, 0.1159), (-0.2381, 1.092, 0.1159), (0.06987, 1.246, 0.1159), (-0.2037, 0.8461, 0.1159), (0.1539, 1.204, 0.1159), (-0.1887, 1.172, 0.1159), (0.2285, 0.8862, 0.1159), (-0.06987, 0.7544, 0.1159), (0.251, 1.047, 0.1159), (-0.2542, 1.024, 0.1159), (-0.02356, 1.254, 0.1159), (0.09223, 0.7619, 0.1159), (0.172, 1.189, 0.1159), (-0.172, 1.189, 0.1159), (0.02356, 1.254, 0.1159), (-0.09223, 0.7619, 0.1159), (0.2542, 1.024, 0.1159), (0.1887, 1.172, 0.1159), (-0.1539, 1.204, 0.1159), (0.04691, 1.251, 0.1159), (-0.2456, 1.07, 0.1159), (0.04691, 0.749, 0.1159), (-0.2381, 0.9078, 0.1159), (0.1887, 0.828, 0.1159), (-0.1344, 0.7829, 0.1159), (0.2542, 0.9764, 0.1159), (0.2171, 1.134, 0.1159), (-0.1138, 1.229, 0.1159), (0.09223, 1.238, 0.1159), (-0.2285, 1.114, 0.1159), (-3.263e-07, 0.7447, 0.1159), (-0.251, 0.9531, 0.1159), (0.1539, 0.7963, 0.1159), (-0.172, 0.8113, 0.1159), (0.2456, 0.9301, 0.1159), (0.2381, 1.092, 0.1159), (-0.06987, 1.246, 0.1159), (-0.2285, 0.8862, 0.1159), (0.1067, 1.117, 0.1354), (0.09547, 1.126, 0.1354), (-0.1347, 0.9166, 0.1354), (-0.1264, 0.9045, 0.1354), (-1.195e-07, 1.158, 0.1354), (-0.01462, 1.158, 0.1354), (0.05723, 0.8523, 0.1354), (0.07062, 0.8582, 0.1354), (0.1557, 1.029, 0.1354), (0.1524, 1.043, 0.1354), (-0.1577, 1.015, 0.1354), (-0.1584, 1.0, 0.1354), (-0.02911, 1.156, 0.1354), (-0.04336, 0.8476, 0.1354), (-0.02911, 0.8443, 0.1354), (-0.1171, 1.107, 0.1354), (-0.1264, 1.095, 0.1354), (0.1418, 0.9294, 0.1354), (0.1477, 0.9428, 0.1354), (0.0834, 1.135, 0.1354), (-0.1171, 0.8933, 0.1354), (-0.04336, 1.152, 0.1354), (0.0834, 0.8653, 0.1354), (0.1477, 1.057, 0.1354), (-0.1577, 0.9854, 0.1354), (-0.01462, 0.8423, 0.1354), (-0.1347, 1.083, 0.1354), (0.1524, 0.9566, 0.1354), (0.07062, 1.142, 0.1354), (-0.1067, 0.8829, 0.1354), (-0.05723, 1.148, 0.1354), (0.09547, 0.8736, 0.1354), (0.1418, 1.071, 0.1354), (-0.1557, 0.9709, 0.1354), (-2.845e-07, 0.8416, 0.1354), (-0.1418, 1.071, 0.1354), (0.1557, 0.9709, 0.1354), (0.05723, 1.148, 0.1354), (-0.09547, 0.8736, 0.1354), (-0.07062, 1.142, 0.1354), (0.1067, 0.8829, 0.1354), (0.1347, 1.083, 0.1354), (-0.1524, 0.9566, 0.1354), (0.01462, 0.8423, 0.1354), (-0.1477, 1.057, 0.1354), (0.1577, 0.9854, 0.1354), (0.04335, 1.152, 0.1354), (-0.0834, 0.8653, 0.1354), (-0.0834, 1.135, 0.1354), (0.1171, 0.8933, 0.1354), (0.1264, 1.095, 0.1354), (-0.1477, 0.9428, 0.1354), (0.02911, 0.8443, 0.1354), (-0.1524, 1.043, 0.1354), (0.1584, 1.0, 0.1354), (0.02911, 1.156, 0.1354), (-0.07062, 0.8582, 0.1354), (-0.09547, 1.126, 0.1354), (0.1264, 0.9045, 0.1354), (0.1171, 1.107, 0.1354), (-0.1418, 0.9294, 0.1354), (0.04335, 0.8476, 0.1354), (-0.1557, 1.029, 0.1354), (0.1577, 1.015, 0.1354), (0.01462, 1.158, 0.1354), (-0.05723, 0.8523, 0.1354), (-0.1067, 1.117, 0.1354), (0.1347, 0.9166, 0.1354), (-0.00388, 1.042, 0.1471), (-0.007727, 1.041, 0.1471), (-0.01151, 0.9596, 0.1471), (-0.007727, 0.9587, 0.1471), (-0.03108, 1.028, 0.1471), (-0.03356, 1.025, 0.1471), (0.03764, 0.9813, 0.1471), (0.03921, 0.9848, 0.1471), (0.02534, 1.034, 0.1471), (0.02214, 1.036, 0.1471), (-0.03356, 0.9747, 0.1471), (-0.03108, 0.9717, 0.1471), (-0.01151, 1.04, 0.1471), (0.01874, 0.9624, 0.1471), (0.02214, 0.9642, 0.1471), (0.04044, 1.012, 0.1471), (0.03921, 1.015, 0.1471), (-0.04205, 1.0, 0.1471), (-0.04187, 0.9961, 0.1471), (-0.00388, 0.9581, 0.1471), (-0.03575, 1.022, 0.1471), (0.04044, 0.9885, 0.1471), (0.01874, 1.038, 0.1471), (-0.02833, 0.9689, 0.1471), (-0.01519, 1.039, 0.1471), (0.02534, 0.9664, 0.1471), (0.03764, 1.019, 0.1471), (-0.04133, 0.9923, 0.1471), (-2.339e-07, 0.9579, 0.1471), (-0.03764, 1.019, 0.1471), (0.04133, 0.9923, 0.1471), (0.01519, 1.039, 0.1471), (-0.02534, 0.9664, 0.1471), (-0.01874, 1.038, 0.1471), (0.02833, 0.9689, 0.1471), (0.03575, 1.022, 0.1471), (-0.04045, 0.9885, 0.1471), (0.00388, 0.9581, 0.1471), (-0.03921, 1.015, 0.1471), (0.04187, 0.9961, 0.1471), (0.01151, 1.04, 0.1471), (-0.02214, 0.9642, 0.1471), (-0.02214, 1.036, 0.1471), (0.03108, 0.9717, 0.1471), (0.03356, 1.025, 0.1471), (-0.03921, 0.9848, 0.1471), (0.007727, 0.9587, 0.1471), (-0.04045, 1.012, 0.1471), (0.04205, 1.0, 0.1471), (0.007727, 1.041, 0.1471), (-0.01874, 0.9624, 0.1471), (-0.02534, 1.034, 0.1471), (0.03356, 0.9747, 0.1471), (0.03108, 1.028, 0.1471), (-0.03764, 0.9813, 0.1471), (0.01151, 0.9596, 0.1471), (0.04187, 1.004, 0.1471), (-0.04133, 1.008, 0.1471), (0.00388, 1.042, 0.1471), (-0.01519, 0.9608, 0.1471), (0.03575, 0.9779, 0.1471), (-0.02833, 1.031, 0.1471), (0.02833, 1.031, 0.1471), (-0.03575, 0.9779, 0.1471), (0.01519, 0.9608, 0.1471), (-0.04187, 1.004, 0.1471), (0.04133, 1.008, 0.1471), (-1.901e-07, 1.042, 0.1471), (0.9375, -1.938, 0.03125), (-0.9375, -1.938, 0.03125), (0.9375, 1.938, 0.03125), (-0.9375, 1.938, 0.03125), (0.9688, -1.969, 0.0), (-0.9688, -1.969, 0.0), (0.9688, 1.969, 0.0), (-0.9688, 1.969, 0.0), (-1.0, -2.0, 0.0), (-1.0, 2.0, 0.0), (1.0, 2.0, 0.0), (1.0, -2.0, 0.0)], [], [(0, 1, 3, 2), (2, 3, 5, 4), (4, 5, 7, 6), (6, 7, 9, 8), (8, 9, 11, 10), (10, 11, 13, 12), (12, 13, 15, 14), (14, 15, 17, 16), (16, 17, 19, 18), (18, 19, 21, 20), (20, 21, 23, 22), (22, 23, 25, 24), (24, 25, 27, 26), (26, 27, 29, 28), (28, 29, 31, 30), (30, 31, 33, 32), (32, 33, 35, 34), (34, 35, 37, 36), (36, 37, 39, 38), (38, 39, 41, 40), (40, 41, 43, 42), (42, 43, 45, 44), (44, 45, 47, 46), (46, 47, 49, 48), (48, 49, 51, 50), (50, 51, 53, 52), (52, 53, 55, 54), (54, 55, 57, 56), (56, 57, 59, 58), (58, 59, 61, 60), (60, 61, 63, 62), (62, 63, 65, 64), (64, 65, 67, 66), (66, 67, 69, 68), (68, 69, 71, 70), (70, 71, 73, 72), (72, 73, 75, 74), (74, 75, 77, 76), (76, 77, 79, 78), (78, 79, 81, 80), (80, 81, 83, 82), (82, 83, 85, 84), (84, 85, 87, 86), (86, 87, 89, 88), (88, 89, 91, 90), (90, 91, 93, 92), (92, 93, 95, 94), (94, 95, 97, 96), (96, 97, 99, 98), (98, 99, 101, 100), (100, 101, 103, 102), (102, 103, 105, 104), (104, 105, 107, 106), (106, 107, 109, 108), (108, 109, 111, 110), (110, 111, 113, 112), (112, 113, 115, 114), (114, 115, 117, 116), (116, 117, 119, 118), (118, 119, 121, 120), (120, 121, 123, 122), (122, 123, 125, 124), (124, 125, 127, 126), (126, 127, 129, 128), (128, 129, 131, 130), (130, 131, 133, 132), (134, 135, 1, 0), (132, 133, 135, 134), (121, 119, 195, 196), (47, 45, 158, 159), (131, 129, 200, 201), (57, 55, 163, 164), (67, 65, 168, 169), (77, 75, 173, 174), (13, 11, 141, 142), (87, 85, 178, 179), (97, 95, 183, 184), (23, 21, 146, 147), (107, 105, 188, 189), (33, 31, 151, 152), (117, 115, 193, 194), (43, 41, 156, 157), (127, 125, 198, 199), (53, 51, 161, 162), (1, 135, 203, 136), (63, 61, 166, 167), (73, 71, 171, 172), (9, 7, 139, 140), (83, 81, 176, 177), (19, 17, 144, 145), (93, 91, 181, 182), (29, 27, 149, 150), (103, 101, 186, 187), (113, 111, 191, 192), (39, 37, 154, 155), (123, 121, 196, 197), (49, 47, 159, 160), (133, 131, 201, 202), (59, 57, 164, 165), (69, 67, 169, 170), (79, 77, 174, 175), (5, 3, 137, 138), (15, 13, 142, 143), (89, 87, 179, 180), (99, 97, 184, 185), (25, 23, 147, 148), (109, 107, 189, 190), (35, 33, 152, 153), (119, 117, 194, 195), (45, 43, 157, 158), (129, 127, 199, 200), (55, 53, 162, 163), (65, 63, 167, 168), (75, 73, 172, 173), (11, 9, 140, 141), (85, 83, 177, 178), (95, 93, 182, 183), (21, 19, 145, 146), (31, 29, 150, 151), (105, 103, 187, 188), (115, 113, 192, 193), (41, 39, 155, 156), (125, 123, 197, 198), (51, 49, 160, 161), (135, 133, 202, 203), (61, 59, 165, 166), (71, 69, 170, 171), (81, 79, 175, 176), (7, 5, 138, 139), (17, 15, 143, 144), (91, 89, 180, 181), (27, 25, 148, 149), (101, 99, 185, 186), (3, 1, 136, 137), (111, 109, 190, 191), (37, 35, 153, 154), (146, 145, 213, 214), (183, 182, 250, 251), (198, 197, 265, 266), (161, 160, 228, 229), (139, 138, 206, 207), (176, 175, 243, 244), (191, 190, 258, 259), (154, 153, 221, 222), (169, 168, 236, 237), (184, 183, 251, 252), (147, 146, 214, 215), (199, 198, 266, 267), (162, 161, 229, 230), (140, 139, 207, 208), (177, 176, 244, 245), (192, 191, 259, 260), (155, 154, 222, 223), (170, 169, 237, 238), (148, 147, 215, 216), (185, 184, 252, 253), (200, 199, 267, 268), (163, 162, 230, 231), (141, 140, 208, 209), (178, 177, 245, 246), (193, 192, 260, 261), (156, 155, 223, 224), (171, 170, 238, 239), (149, 148, 216, 217), (186, 185, 253, 254), (201, 200, 268, 269), (164, 163, 231, 232), (142, 141, 209, 210), (179, 178, 246, 247), (194, 193, 261, 262), (157, 156, 224, 225), (172, 171, 239, 240), (150, 149, 217, 218), (187, 186, 254, 255), (202, 201, 269, 270), (165, 164, 232, 233), (143, 142, 210, 211), (180, 179, 247, 248), (195, 194, 262, 263), (158, 157, 225, 226), (173, 172, 240, 241), (151, 150, 218, 219), (188, 187, 255, 256), (203, 202, 270, 271), (166, 165, 233, 234), (144, 143, 211, 212), (181, 180, 248, 249), (196, 195, 263, 264), (159, 158, 226, 227), (174, 173, 241, 242), (137, 136, 204, 205), (189, 188, 256, 257), (152, 151, 219, 220), (136, 203, 271, 204), (167, 166, 234, 235), (145, 144, 212, 213), (182, 181, 249, 250), (197, 196, 264, 265), (160, 159, 227, 228), (138, 137, 205, 206), (175, 174, 242, 243), (190, 189, 257, 258), (153, 152, 220, 221), (168, 167, 235, 236), (410, 475, 274, 273), (411, 460, 307, 306), (429, 471, 312, 311), (457, 452, 279, 278), (448, 438, 288, 287), (468, 440, 284, 283), (439, 474, 326, 325), (428, 456, 330, 329), (453, 430, 339, 338), (409, 467, 335, 334), (464, 423, 322, 321), (475, 436, 275, 274), (476, 420, 294, 293), (447, 439, 325, 324), (426, 463, 299, 298), (438, 424, 289, 288), (460, 434, 308, 307), (425, 445, 317, 316), (471, 421, 313, 312), (440, 459, 285, 284), (424, 470, 290, 289), (456, 451, 331, 330), (446, 432, 303, 302), (467, 441, 336, 335), (432, 419, 304, 303), (423, 455, 323, 322), (452, 444, 280, 279), (436, 466, 276, 275), (463, 418, 300, 299), (474, 437, 327, 326), (434, 450, 309, 308), (445, 427, 318, 317), (421, 462, 314, 313), (427, 473, 319, 318), (459, 435, 286, 285), (420, 442, 295, 294), (470, 416, 291, 290), (441, 458, 337, 336), (419, 469, 305, 304), (430, 449, 272, 339), (444, 422, 281, 280), (466, 433, 277, 276), (422, 414, 282, 281), (418, 454, 301, 300), (451, 443, 332, 331), (437, 465, 328, 327), (462, 413, 315, 314), (455, 447, 324, 323), (473, 431, 320, 319), (443, 417, 333, 332), (416, 461, 292, 291), (458, 453, 338, 337), (412, 472, 297, 296), (450, 415, 310, 309), (469, 411, 306, 305), (433, 457, 278, 277), (414, 468, 283, 282), (435, 448, 287, 286), (442, 412, 296, 295), (465, 428, 329, 328), (417, 409, 334, 333), (413, 425, 316, 315), (449, 410, 273, 272), (431, 464, 321, 320), (415, 429, 311, 310), (461, 476, 293, 292), (454, 446, 302, 301), (472, 426, 298, 297), (477, 478, 400, 399), (479, 480, 363, 362), (481, 482, 340, 407), (483, 484, 378, 377), (485, 486, 393, 392), (487, 488, 356, 355), (482, 489, 341, 340), (490, 491, 371, 370), (492, 493, 349, 348), (494, 495, 386, 385), (478, 496, 401, 400), (480, 497, 364, 363), (489, 498, 342, 341), (484, 499, 379, 378), (486, 500, 394, 393), (488, 501, 357, 356), (491, 502, 372, 371), (493, 503, 350, 349), (495, 504, 387, 386), (496, 505, 402, 401), (497, 506, 365, 364), (498, 507, 343, 342), (499, 508, 380, 379), (500, 509, 395, 394), (501, 510, 358, 357), (502, 511, 373, 372), (503, 512, 351, 350), (504, 513, 388, 387), (505, 514, 403, 402), (506, 515, 366, 365), (507, 516, 344, 343), (508, 517, 381, 380), (509, 518, 396, 395), (510, 519, 359, 358), (511, 520, 374, 373), (512, 521, 352, 351), (513, 522, 389, 388), (514, 523, 404, 403), (515, 524, 367, 366), (516, 525, 345, 344), (517, 526, 382, 381), (518, 527, 397, 396), (519, 528, 360, 359), (520, 529, 375, 374), (521, 530, 353, 352), (522, 531, 390, 389), (523, 532, 405, 404), (524, 533, 368, 367), (525, 534, 346, 345), (526, 535, 383, 382), (527, 536, 398, 397), (528, 537, 361, 360), (529, 538, 376, 375), (530, 539, 354, 353), (531, 540, 391, 390), (532, 541, 406, 405), (533, 542, 369, 368), (534, 543, 347, 346), (535, 544, 384, 383), (536, 477, 399, 398), (537, 479, 362, 361), (538, 483, 377, 376), (540, 485, 392, 391), (539, 487, 355, 354), (541, 481, 407, 406), (542, 490, 370, 369), (544, 494, 385, 384), (543, 492, 348, 347), (270, 269, 475, 410), (237, 236, 460, 411), (232, 231, 471, 429), (265, 264, 452, 457), (256, 255, 438, 448), (260, 259, 440, 468), (218, 217, 474, 439), (214, 213, 456, 428), (205, 204, 430, 453), (209, 208, 467, 409), (222, 221, 423, 464), (269, 268, 436, 475), (250, 249, 420, 476), (219, 218, 439, 447), (245, 244, 463, 426), (255, 254, 424, 438), (236, 235, 434, 460), (227, 226, 445, 425), (231, 230, 421, 471), (259, 258, 459, 440), (254, 253, 470, 424), (213, 212, 451, 456), (241, 240, 432, 446), (208, 207, 441, 467), (240, 239, 419, 432), (221, 220, 455, 423), (264, 263, 444, 452), (268, 267, 466, 436), (244, 243, 418, 463), (217, 216, 437, 474), (235, 234, 450, 434), (226, 225, 427, 445), (230, 229, 462, 421), (225, 224, 473, 427), (258, 257, 435, 459), (249, 248, 442, 420), (253, 252, 416, 470), (207, 206, 458, 441), (239, 238, 469, 419), (204, 271, 449, 430), (263, 262, 422, 444), (267, 266, 433, 466), (262, 261, 414, 422), (243, 242, 454, 418), (212, 211, 443, 451), (216, 215, 465, 437), (229, 228, 413, 462), (220, 219, 447, 455), (224, 223, 431, 473), (211, 210, 417, 443), (252, 251, 461, 416), (206, 205, 453, 458), (247, 246, 472, 412), (234, 233, 415, 450), (238, 237, 411, 469), (266, 265, 457, 433), (261, 260, 468, 414), (257, 256, 448, 435), (248, 247, 412, 442), (215, 214, 428, 465), (210, 209, 409, 417), (228, 227, 425, 413), (271, 270, 410, 449), (223, 222, 464, 431), (233, 232, 429, 415), (251, 250, 476, 461), (242, 241, 446, 454), (246, 245, 426, 472), (545, 546, 408), (547, 548, 408), (549, 550, 408), (551, 552, 408), (553, 554, 408), (555, 556, 408), (546, 557, 408), (558, 559, 408), (560, 561, 408), (562, 563, 408), (548, 564, 408), (550, 565, 408), (552, 566, 408), (554, 567, 408), (556, 568, 408), (557, 569, 408), (559, 570, 408), (561, 571, 408), (563, 572, 408), (564, 573, 408), (565, 574, 408), (566, 575, 408), (567, 576, 408), (568, 577, 408), (569, 578, 408), (570, 579, 408), (571, 580, 408), (572, 581, 408), (573, 582, 408), (574, 583, 408), (575, 584, 408), (576, 585, 408), (577, 586, 408), (578, 587, 408), (579, 588, 408), (580, 589, 408), (581, 590, 408), (582, 591, 408), (583, 592, 408), (584, 593, 408), (585, 594, 408), (586, 595, 408), (587, 596, 408), (588, 597, 408), (589, 598, 408), (590, 599, 408), (591, 600, 408), (593, 601, 408), (592, 602, 408), (594, 603, 408), (595, 604, 408), (597, 605, 408), (596, 606, 408), (598, 607, 408), (599, 608, 408), (600, 609, 408), (602, 610, 408), (601, 611, 408), (603, 612, 408), (604, 547, 408), (606, 549, 408), (605, 551, 408), (607, 553, 408), (608, 555, 408), (612, 545, 408), (609, 558, 408), (611, 560, 408), (610, 562, 408), (279, 280, 492, 543), (316, 317, 494, 544), (301, 302, 490, 542), (338, 339, 481, 541), (286, 287, 487, 539), (323, 324, 485, 540), (308, 309, 483, 538), (293, 294, 479, 537), (330, 331, 477, 536), (315, 316, 544, 535), (278, 279, 543, 534), (300, 301, 542, 533), (337, 338, 541, 532), (322, 323, 540, 531), (285, 286, 539, 530), (307, 308, 538, 529), (292, 293, 537, 528), (329, 330, 536, 527), (314, 315, 535, 526), (277, 278, 534, 525), (299, 300, 533, 524), (336, 337, 532, 523), (321, 322, 531, 522), (284, 285, 530, 521), (306, 307, 529, 520), (291, 292, 528, 519), (328, 329, 527, 518), (313, 314, 526, 517), (276, 277, 525, 516), (298, 299, 524, 515), (335, 336, 523, 514), (320, 321, 522, 513), (283, 284, 521, 512), (305, 306, 520, 511), (290, 291, 519, 510), (327, 328, 518, 509), (312, 313, 517, 508), (275, 276, 516, 507), (297, 298, 515, 506), (334, 335, 514, 505), (319, 320, 513, 504), (282, 283, 512, 503), (304, 305, 511, 502), (289, 290, 510, 501), (326, 327, 509, 500), (311, 312, 508, 499), (274, 275, 507, 498), (296, 297, 506, 497), (333, 334, 505, 496), (318, 319, 504, 495), (281, 282, 503, 493), (303, 304, 502, 491), (288, 289, 501, 488), (325, 326, 500, 486), (310, 311, 499, 484), (273, 274, 498, 489), (295, 296, 497, 480), (332, 333, 496, 478), (317, 318, 495, 494), (280, 281, 493, 492), (302, 303, 491, 490), (272, 273, 489, 482), (287, 288, 488, 487), (324, 325, 486, 485), (309, 310, 484, 483), (339, 272, 482, 481), (294, 295, 480, 479), (331, 332, 478, 477), (355, 356, 562, 610), (392, 393, 560, 611), (377, 378, 558, 609), (407, 340, 545, 612), (362, 363, 555, 608), (399, 400, 553, 607), (384, 385, 551, 605), (347, 348, 549, 606), (369, 370, 547, 604), (406, 407, 612, 603), (391, 392, 611, 601), (354, 355, 610, 602), (376, 377, 609, 600), (361, 362, 608, 599), (398, 399, 607, 598), (346, 347, 606, 596), (383, 384, 605, 597), (368, 369, 604, 595), (405, 406, 603, 594), (353, 354, 602, 592), (390, 391, 601, 593), (375, 376, 600, 591), (360, 361, 599, 590), (397, 398, 598, 589), (382, 383, 597, 588), (345, 346, 596, 587), (367, 368, 595, 586), (404, 405, 594, 585), (389, 390, 593, 584), (352, 353, 592, 583), (374, 375, 591, 582), (359, 360, 590, 581), (396, 397, 589, 580), (381, 382, 588, 579), (344, 345, 587, 578), (366, 367, 586, 577), (403, 404, 585, 576), (388, 389, 584, 575), (351, 352, 583, 574), (373, 374, 582, 573), (358, 359, 581, 572), (395, 396, 580, 571), (380, 381, 579, 570), (343, 344, 578, 569), (365, 366, 577, 568), (402, 403, 576, 567), (387, 388, 575, 566), (350, 351, 574, 565), (372, 373, 573, 564), (357, 358, 572, 563), (394, 395, 571, 561), (379, 380, 570, 559), (342, 343, 569, 557), (364, 365, 568, 556), (401, 402, 567, 554), (386, 387, 566, 552), (349, 350, 565, 550), (371, 372, 564, 548), (356, 357, 563, 562), (393, 394, 561, 560), (378, 379, 559, 558), (341, 342, 557, 546), (363, 364, 556, 555), (400, 401, 554, 553), (385, 386, 552, 551), (348, 349, 550, 549), (370, 371, 548, 547), (340, 341, 546, 545), (613, 614, 616, 615), (615, 616, 618, 617), (617, 618, 620, 619), (619, 620, 622, 621), (621, 622, 624, 623), (623, 624, 626, 625), (625, 626, 628, 627), (627, 628, 630, 629), (629, 630, 632, 631), (631, 632, 634, 633), (633, 634, 636, 635), (635, 636, 638, 637), (637, 638, 640, 639), (639, 640, 642, 641), (641, 642, 644, 643), (643, 644, 646, 645), (645, 646, 648, 647), (647, 648, 650, 649), (649, 650, 652, 651), (651, 652, 654, 653), (653, 654, 656, 655), (655, 656, 658, 657), (657, 658, 660, 659), (659, 660, 662, 661), (661, 662, 664, 663), (663, 664, 666, 665), (665, 666, 668, 667), (667, 668, 670, 669), (669, 670, 672, 671), (671, 672, 674, 673), (673, 674, 676, 675), (675, 676, 678, 677), (677, 678, 680, 679), (679, 680, 682, 681), (681, 682, 684, 683), (683, 684, 686, 685), (685, 686, 688, 687), (687, 688, 690, 689), (689, 690, 692, 691), (691, 692, 694, 693), (693, 694, 696, 695), (695, 696, 698, 697), (697, 698, 700, 699), (699, 700, 702, 701), (701, 702, 704, 703), (703, 704, 706, 705), (705, 706, 708, 707), (707, 708, 710, 709), (709, 710, 712, 711), (711, 712, 714, 713), (713, 714, 716, 715), (715, 716, 718, 717), (717, 718, 720, 719), (719, 720, 722, 721), (721, 722, 724, 723), (723, 724, 726, 725), (725, 726, 728, 727), (727, 728, 730, 729), (729, 730, 732, 731), (731, 732, 734, 733), (733, 734, 736, 735), (735, 736, 738, 737), (737, 738, 740, 739), (739, 740, 742, 741), (741, 742, 744, 743), (743, 744, 746, 745), (747, 748, 614, 613), (745, 746, 748, 747), (734, 732, 808, 809), (660, 658, 771, 772), (744, 742, 813, 814), (670, 668, 776, 777), (680, 678, 781, 782), (690, 688, 786, 787), (626, 624, 754, 755), (700, 698, 791, 792), (710, 708, 796, 797), (636, 634, 759, 760), (720, 718, 801, 802), (646, 644, 764, 765), (730, 728, 806, 807), (656, 654, 769, 770), (740, 738, 811, 812), (666, 664, 774, 775), (614, 748, 816, 749), (676, 674, 779, 780), (686, 684, 784, 785), (622, 620, 752, 753), (696, 694, 789, 790), (632, 630, 757, 758), (706, 704, 794, 795), (642, 640, 762, 763), (716, 714, 799, 800), (726, 724, 804, 805), (652, 650, 767, 768), (736, 734, 809, 810), (662, 660, 772, 773), (746, 744, 814, 815), (672, 670, 777, 778), (682, 680, 782, 783), (692, 690, 787, 788), (618, 616, 750, 751), (628, 626, 755, 756), (702, 700, 792, 793), (712, 710, 797, 798), (638, 636, 760, 761), (722, 720, 802, 803), (648, 646, 765, 766), (732, 730, 807, 808), (658, 656, 770, 771), (742, 740, 812, 813), (668, 666, 775, 776), (678, 676, 780, 781), (688, 686, 785, 786), (624, 622, 753, 754), (698, 696, 790, 791), (708, 706, 795, 796), (634, 632, 758, 759), (644, 642, 763, 764), (718, 716, 800, 801), (728, 726, 805, 806), (654, 652, 768, 769), (738, 736, 810, 811), (664, 662, 773, 774), (748, 746, 815, 816), (674, 672, 778, 779), (684, 682, 783, 784), (694, 692, 788, 789), (620, 618, 751, 752), (630, 628, 756, 757), (704, 702, 793, 794), (640, 638, 761, 762), (714, 712, 798, 799), (616, 614, 749, 750), (724, 722, 803, 804), (650, 648, 766, 767), (759, 758, 826, 827), (796, 795, 863, 864), (811, 810, 878, 879), (774, 773, 841, 842), (752, 751, 819, 820), (789, 788, 856, 857), (804, 803, 871, 872), (767, 766, 834, 835), (782, 781, 849, 850), (797, 796, 864, 865), (760, 759, 827, 828), (812, 811, 879, 880), (775, 774, 842, 843), (753, 752, 820, 821), (790, 789, 857, 858), (805, 804, 872, 873), (768, 767, 835, 836), (783, 782, 850, 851), (761, 760, 828, 829), (798, 797, 865, 866), (813, 812, 880, 881), (776, 775, 843, 844), (754, 753, 821, 822), (791, 790, 858, 859), (806, 805, 873, 874), (769, 768, 836, 837), (784, 783, 851, 852), (762, 761, 829, 830), (799, 798, 866, 867), (814, 813, 881, 882), (777, 776, 844, 845), (755, 754, 822, 823), (792, 791, 859, 860), (807, 806, 874, 875), (770, 769, 837, 838), (785, 784, 852, 853), (763, 762, 830, 831), (800, 799, 867, 868), (815, 814, 882, 883), (778, 777, 845, 846), (756, 755, 823, 824), (793, 792, 860, 861), (808, 807, 875, 876), (771, 770, 838, 839), (786, 785, 853, 854), (764, 763, 831, 832), (801, 800, 868, 869), (816, 815, 883, 884), (779, 778, 846, 847), (757, 756, 824, 825), (794, 793, 861, 862), (809, 808, 876, 877), (772, 771, 839, 840), (787, 786, 854, 855), (750, 749, 817, 818), (802, 801, 869, 870), (765, 764, 832, 833), (749, 816, 884, 817), (780, 779, 847, 848), (758, 757, 825, 826), (795, 794, 862, 863), (810, 809, 877, 878), (773, 772, 840, 841), (751, 750, 818, 819), (788, 787, 855, 856), (803, 802, 870, 871), (766, 765, 833, 834), (781, 780, 848, 849), (1023, 1088, 887, 886), (1024, 1073, 920, 919), (1042, 1084, 925, 924), (1070, 1065, 892, 891), (1061, 1051, 901, 900), (1081, 1053, 897, 896), (1052, 1087, 939, 938), (1041, 1069, 943, 942), (1066, 1043, 952, 951), (1022, 1080, 948, 947), (1077, 1036, 935, 934), (1088, 1049, 888, 887), (1089, 1033, 907, 906), (1060, 1052, 938, 937), (1039, 1076, 912, 911), (1051, 1037, 902, 901), (1073, 1047, 921, 920), (1038, 1058, 930, 929), (1084, 1034, 926, 925), (1053, 1072, 898, 897), (1037, 1083, 903, 902), (1069, 1064, 944, 943), (1059, 1045, 916, 915), (1080, 1054, 949, 948), (1045, 1032, 917, 916), (1036, 1068, 936, 935), (1065, 1057, 893, 892), (1049, 1079, 889, 888), (1076, 1031, 913, 912), (1087, 1050, 940, 939), (1047, 1063, 922, 921), (1058, 1040, 931, 930), (1034, 1075, 927, 926), (1040, 1086, 932, 931), (1072, 1048, 899, 898), (1033, 1055, 908, 907), (1083, 1029, 904, 903), (1054, 1071, 950, 949), (1032, 1082, 918, 917), (1043, 1062, 885, 952), (1057, 1035, 894, 893), (1079, 1046, 890, 889), (1035, 1027, 895, 894), (1031, 1067, 914, 913), (1064, 1056, 945, 944), (1050, 1078, 941, 940), (1075, 1026, 928, 927), (1068, 1060, 937, 936), (1086, 1044, 933, 932), (1056, 1030, 946, 945), (1029, 1074, 905, 904), (1071, 1066, 951, 950), (1025, 1085, 910, 909), (1063, 1028, 923, 922), (1082, 1024, 919, 918), (1046, 1070, 891, 890), (1027, 1081, 896, 895), (1048, 1061, 900, 899), (1055, 1025, 909, 908), (1078, 1041, 942, 941), (1030, 1022, 947, 946), (1026, 1038, 929, 928), (1062, 1023, 886, 885), (1044, 1077, 934, 933), (1028, 1042, 924, 923), (1074, 1089, 906, 905), (1067, 1059, 915, 914), (1085, 1039, 911, 910), (1090, 1091, 1013, 1012), (1092, 1093, 976, 975), (1094, 1095, 953, 1020), (1096, 1097, 991, 990), (1098, 1099, 1006, 1005), (1100, 1101, 969, 968), (1095, 1102, 954, 953), (1103, 1104, 984, 983), (1105, 1106, 962, 961), (1107, 1108, 999, 998), (1091, 1109, 1014, 1013), (1093, 1110, 977, 976), (1102, 1111, 955, 954), (1097, 1112, 992, 991), (1099, 1113, 1007, 1006), (1101, 1114, 970, 969), (1104, 1115, 985, 984), (1106, 1116, 963, 962), (1108, 1117, 1000, 999), (1109, 1118, 1015, 1014), (1110, 1119, 978, 977), (1111, 1120, 956, 955), (1112, 1121, 993, 992), (1113, 1122, 1008, 1007), (1114, 1123, 971, 970), (1115, 1124, 986, 985), (1116, 1125, 964, 963), (1117, 1126, 1001, 1000), (1118, 1127, 1016, 1015), (1119, 1128, 979, 978), (1120, 1129, 957, 956), (1121, 1130, 994, 993), (1122, 1131, 1009, 1008), (1123, 1132, 972, 971), (1124, 1133, 987, 986), (1125, 1134, 965, 964), (1126, 1135, 1002, 1001), (1127, 1136, 1017, 1016), (1128, 1137, 980, 979), (1129, 1138, 958, 957), (1130, 1139, 995, 994), (1131, 1140, 1010, 1009), (1132, 1141, 973, 972), (1133, 1142, 988, 987), (1134, 1143, 966, 965), (1135, 1144, 1003, 1002), (1136, 1145, 1018, 1017), (1137, 1146, 981, 980), (1138, 1147, 959, 958), (1139, 1148, 996, 995), (1140, 1149, 1011, 1010), (1141, 1150, 974, 973), (1142, 1151, 989, 988), (1143, 1152, 967, 966), (1144, 1153, 1004, 1003), (1145, 1154, 1019, 1018), (1146, 1155, 982, 981), (1147, 1156, 960, 959), (1148, 1157, 997, 996), (1149, 1090, 1012, 1011), (1150, 1092, 975, 974), (1151, 1096, 990, 989), (1153, 1098, 1005, 1004), (1152, 1100, 968, 967), (1154, 1094, 1020, 1019), (1155, 1103, 983, 982), (1157, 1107, 998, 997), (1156, 1105, 961, 960), (883, 882, 1088, 1023), (850, 849, 1073, 1024), (845, 844, 1084, 1042), (878, 877, 1065, 1070), (869, 868, 1051, 1061), (873, 872, 1053, 1081), (831, 830, 1087, 1052), (827, 826, 1069, 1041), (818, 817, 1043, 1066), (822, 821, 1080, 1022), (835, 834, 1036, 1077), (882, 881, 1049, 1088), (863, 862, 1033, 1089), (832, 831, 1052, 1060), (858, 857, 1076, 1039), (868, 867, 1037, 1051), (849, 848, 1047, 1073), (840, 839, 1058, 1038), (844, 843, 1034, 1084), (872, 871, 1072, 1053), (867, 866, 1083, 1037), (826, 825, 1064, 1069), (854, 853, 1045, 1059), (821, 820, 1054, 1080), (853, 852, 1032, 1045), (834, 833, 1068, 1036), (877, 876, 1057, 1065), (881, 880, 1079, 1049), (857, 856, 1031, 1076), (830, 829, 1050, 1087), (848, 847, 1063, 1047), (839, 838, 1040, 1058), (843, 842, 1075, 1034), (838, 837, 1086, 1040), (871, 870, 1048, 1072), (862, 861, 1055, 1033), (866, 865, 1029, 1083), (820, 819, 1071, 1054), (852, 851, 1082, 1032), (817, 884, 1062, 1043), (876, 875, 1035, 1057), (880, 879, 1046, 1079), (875, 874, 1027, 1035), (856, 855, 1067, 1031), (825, 824, 1056, 1064), (829, 828, 1078, 1050), (842, 841, 1026, 1075), (833, 832, 1060, 1068), (837, 836, 1044, 1086), (824, 823, 1030, 1056), (865, 864, 1074, 1029), (819, 818, 1066, 1071), (860, 859, 1085, 1025), (847, 846, 1028, 1063), (851, 850, 1024, 1082), (879, 878, 1070, 1046), (874, 873, 1081, 1027), (870, 869, 1061, 1048), (861, 860, 1025, 1055), (828, 827, 1041, 1078), (823, 822, 1022, 1030), (841, 840, 1038, 1026), (884, 883, 1023, 1062), (836, 835, 1077, 1044), (846, 845, 1042, 1028), (864, 863, 1089, 1074), (855, 854, 1059, 1067), (859, 858, 1039, 1085), (1158, 1159, 1021), (1160, 1161, 1021), (1162, 1163, 1021), (1164, 1165, 1021), (1166, 1167, 1021), (1168, 1169, 1021), (1159, 1170, 1021), (1171, 1172, 1021), (1173, 1174, 1021), (1175, 1176, 1021), (1161, 1177, 1021), (1163, 1178, 1021), (1165, 1179, 1021), (1167, 1180, 1021), (1169, 1181, 1021), (1170, 1182, 1021), (1172, 1183, 1021), (1174, 1184, 1021), (1176, 1185, 1021), (1177, 1186, 1021), (1178, 1187, 1021), (1179, 1188, 1021), (1180, 1189, 1021), (1181, 1190, 1021), (1182, 1191, 1021), (1183, 1192, 1021), (1184, 1193, 1021), (1185, 1194, 1021), (1186, 1195, 1021), (1187, 1196, 1021), (1188, 1197, 1021), (1189, 1198, 1021), (1190, 1199, 1021), (1191, 1200, 1021), (1192, 1201, 1021), (1193, 1202, 1021), (1194, 1203, 1021), (1195, 1204, 1021), (1196, 1205, 1021), (1197, 1206, 1021), (1198, 1207, 1021), (1199, 1208, 1021), (1200, 1209, 1021), (1201, 1210, 1021), (1202, 1211, 1021), (1203, 1212, 1021), (1204, 1213, 1021), (1206, 1214, 1021), (1205, 1215, 1021), (1207, 1216, 1021), (1208, 1217, 1021), (1210, 1218, 1021), (1209, 1219, 1021), (1211, 1220, 1021), (1212, 1221, 1021), (1213, 1222, 1021), (1215, 1223, 1021), (1214, 1224, 1021), (1216, 1225, 1021), (1217, 1160, 1021), (1219, 1162, 1021), (1218, 1164, 1021), (1220, 1166, 1021), (1221, 1168, 1021), (1225, 1158, 1021), (1222, 1171, 1021), (1224, 1173, 1021), (1223, 1175, 1021), (892, 893, 1105, 1156), (929, 930, 1107, 1157), (914, 915, 1103, 1155), (951, 952, 1094, 1154), (899, 900, 1100, 1152), (936, 937, 1098, 1153), (921, 922, 1096, 1151), (906, 907, 1092, 1150), (943, 944, 1090, 1149), (928, 929, 1157, 1148), (891, 892, 1156, 1147), (913, 914, 1155, 1146), (950, 951, 1154, 1145), (935, 936, 1153, 1144), (898, 899, 1152, 1143), (920, 921, 1151, 1142), (905, 906, 1150, 1141), (942, 943, 1149, 1140), (927, 928, 1148, 1139), (890, 891, 1147, 1138), (912, 913, 1146, 1137), (949, 950, 1145, 1136), (934, 935, 1144, 1135), (897, 898, 1143, 1134), (919, 920, 1142, 1133), (904, 905, 1141, 1132), (941, 942, 1140, 1131), (926, 927, 1139, 1130), (889, 890, 1138, 1129), (911, 912, 1137, 1128), (948, 949, 1136, 1127), (933, 934, 1135, 1126), (896, 897, 1134, 1125), (918, 919, 1133, 1124), (903, 904, 1132, 1123), (940, 941, 1131, 1122), (925, 926, 1130, 1121), (888, 889, 1129, 1120), (910, 911, 1128, 1119), (947, 948, 1127, 1118), (932, 933, 1126, 1117), (895, 896, 1125, 1116), (917, 918, 1124, 1115), (902, 903, 1123, 1114), (939, 940, 1122, 1113), (924, 925, 1121, 1112), (887, 888, 1120, 1111), (909, 910, 1119, 1110), (946, 947, 1118, 1109), (931, 932, 1117, 1108), (894, 895, 1116, 1106), (916, 917, 1115, 1104), (901, 902, 1114, 1101), (938, 939, 1113, 1099), (923, 924, 1112, 1097), (886, 887, 1111, 1102), (908, 909, 1110, 1093), (945, 946, 1109, 1091), (930, 931, 1108, 1107), (893, 894, 1106, 1105), (915, 916, 1104, 1103), (885, 886, 1102, 1095), (900, 901, 1101, 1100), (937, 938, 1099, 1098), (922, 923, 1097, 1096), (952, 885, 1095, 1094), (907, 908, 1093, 1092), (944, 945, 1091, 1090), (968, 969, 1175, 1223), (1005, 1006, 1173, 1224), (990, 991, 1171, 1222), (1020, 953, 1158, 1225), (975, 976, 1168, 1221), (1012, 1013, 1166, 1220), (997, 998, 1164, 1218), (960, 961, 1162, 1219), (982, 983, 1160, 1217), (1019, 1020, 1225, 1216), (1004, 1005, 1224, 1214), (967, 968, 1223, 1215), (989, 990, 1222, 1213), (974, 975, 1221, 1212), (1011, 1012, 1220, 1211), (959, 960, 1219, 1209), (996, 997, 1218, 1210), (981, 982, 1217, 1208), (1018, 1019, 1216, 1207), (966, 967, 1215, 1205), (1003, 1004, 1214, 1206), (988, 989, 1213, 1204), (973, 974, 1212, 1203), (1010, 1011, 1211, 1202), (995, 996, 1210, 1201), (958, 959, 1209, 1200), (980, 981, 1208, 1199), (1017, 1018, 1207, 1198), (1002, 1003, 1206, 1197), (965, 966, 1205, 1196), (987, 988, 1204, 1195), (972, 973, 1203, 1194), (1009, 1010, 1202, 1193), (994, 995, 1201, 1192), (957, 958, 1200, 1191), (979, 980, 1199, 1190), (1016, 1017, 1198, 1189), (1001, 1002, 1197, 1188), (964, 965, 1196, 1187), (986, 987, 1195, 1186), (971, 972, 1194, 1185), (1008, 1009, 1193, 1184), (993, 994, 1192, 1183), (956, 957, 1191, 1182), (978, 979, 1190, 1181), (1015, 1016, 1189, 1180), (1000, 1001, 1188, 1179), (963, 964, 1187, 1178), (985, 986, 1186, 1177), (970, 971, 1185, 1176), (1007, 1008, 1184, 1174), (992, 993, 1183, 1172), (955, 956, 1182, 1170), (977, 978, 1181, 1169), (1014, 1015, 1180, 1167), (999, 1000, 1179, 1165), (962, 963, 1178, 1163), (984, 985, 1177, 1161), (969, 970, 1176, 1175), (1006, 1007, 1174, 1173), (991, 992, 1172, 1171), (954, 955, 1170, 1159), (976, 977, 1169, 1168), (1013, 1014, 1167, 1166), (998, 999, 1165, 1164), (961, 962, 1163, 1162), (983, 984, 1161, 1160), (953, 954, 1159, 1158), (1227, 1226, 1228, 1229), (1226, 1227, 1231, 1230), (1229, 1228, 1232, 1233), (1228, 1226, 1230, 1232), (1227, 1229, 1233, 1231), (1231, 1233, 1235, 1234), (1237, 1230, 1231, 1234), (1230, 1237, 1236, 1232), (1232, 1236, 1235, 1233)])
me_plane.materials.append(mat_metal1)
me_plane.use_remesh_preserve_volume = False
me_plane.use_remesh_preserve_attributes = False
me_plane.use_mirror_vertex_groups = False
me_plane.update()

# ---- objects
ob_plane_000 = bpy.data.objects.new('Plane.000', me_plane_001)
ob_plane_001 = bpy.data.objects.new('Plane.001', me_plane_003)
ob_panel1 = bpy.data.objects.new('panel1', me_plane)
ob_lamp = bpy.data.objects.new('Lamp', light_lamp)
ob_camera = bpy.data.objects.new('Camera', cam_camera)

# ---- transforms, parenting, visibility, modifiers, constraints
ob_plane_000.location = (0.0, 0.0, -1.0)
ob_plane_000.scale = (2.0, 2.0, 2.0)
ob_plane_000.lineart.crease_threshold = 0.0
ob_plane_001.location = (0.0, 0.0, 2.0)
ob_plane_001.scale = (2.0, 2.0, 2.0)
ob_plane_001.lineart.crease_threshold = 0.0
ob_panel1.location = (0.0, 0.0, 0.0)
ob_panel1.scale = (2.0, 2.0, 2.0)
ob_panel1.lineart.crease_threshold = 0.0
ob_lamp.location = (4.076, 1.005, 5.904)
ob_lamp.rotation_euler = (0.6503, 0.05522, 1.866)
ob_lamp.lock_rotations_4d = False
ob_lamp.empty_display_type = 'ARROWS'
ob_lamp.color = (0.0, 0.0, 0.0, 0.0)
ob_lamp.lineart.crease_threshold = 0.0
ob_camera.location = (5.723, -8.935, 4.6)
ob_camera.rotation_euler = (1.122, -0.05019, 0.6889)
ob_camera.lock_rotations_4d = False
ob_camera.empty_display_type = 'ARROWS'
ob_camera.color = (0.0, 0.0, 0.0, 0.0)
ob_camera.display_type = 'WIRE'
ob_camera.lineart.crease_threshold = 0.0

# ---- collection membership
col_collection_1.objects.link(ob_plane_000)
col_collection_1.objects.link(ob_plane_001)
col_collection_1.objects.link(ob_panel1)
col_collection_1.objects.link(ob_lamp)
col_collection_1.objects.link(ob_camera)

# ---- scene / render settings (as saved in the file)
scene.camera = ob_camera
scene.frame_start = 1; scene.frame_end = 250; scene.frame_set(140)
scene.render.engine = 'BLENDER_EEVEE_NEXT'
scene.render.image_settings.color_mode = 'RGB'
scene.render.image_settings.compression = 90
scene.render.resolution_percentage = 50
scene.render.dither_intensity = 0.0
scene.render.use_bake_selected_to_active = True
scene.render.bake_bias = 1.0
scene.cycles.use_denoising = False
scene.cycles.samples = 10
scene.cycles.sampling_pattern = 'TABULATED_SOBOL'
scene.cycles.light_sampling_threshold = 0.0
scene.cycles.use_adaptive_sampling = False
scene.cycles.use_light_tree = False
scene.cycles.blur_glossy = 0.0
scene.cycles.volume_bounces = 1
scene.cycles.pixel_filter_type = 'GAUSSIAN'
scene.cycles.sample_clamp_indirect = 0.0
scene.view_settings.view_transform = 'Standard'
bpy.context.view_layer.update()
